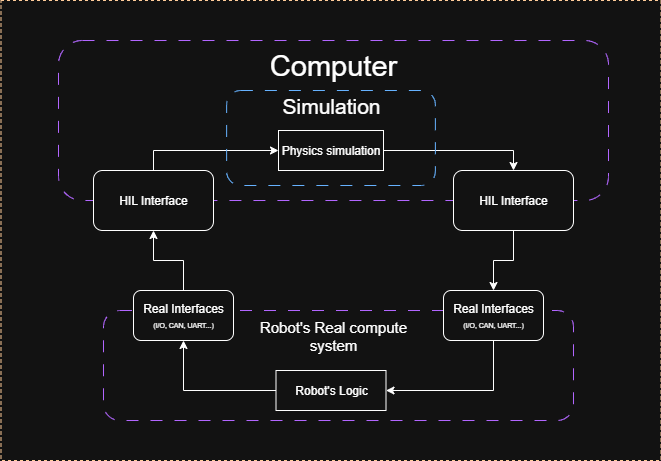

The diagram above was exported from draw.io. Its source (the exported page's mxGraphModel, read from the mxfile embedded in the PNG):
<mxGraphModel dx="984" dy="648" grid="1" gridSize="10" guides="1" tooltips="1" connect="1" arrows="1" fold="1" page="1" pageScale="1" pageWidth="850" pageHeight="1100" math="0" shadow="0">
  <root>
    <mxCell id="0" />
    <mxCell id="1" parent="0" />
    <mxCell id="Am23VnvbZvnmWYW9lAFL-1" value="" style="rounded=0;whiteSpace=wrap;html=1;fillColor=default;dashed=1;fontColor=#CCFF99;labelBorderColor=#E6FFCC;strokeColor=#FFCC99;" parent="1" vertex="1">
      <mxGeometry x="77.5" y="110" width="660" height="460" as="geometry" />
    </mxCell>
    <mxCell id="25O1aS-o73533ZikGuJ3-4" value="" style="rounded=1;whiteSpace=wrap;html=1;fillColor=none;dashed=1;dashPattern=12 12;strokeColor=#B266FF;" parent="1" vertex="1">
      <mxGeometry x="180" y="420" width="470" height="110" as="geometry" />
    </mxCell>
    <mxCell id="Am23VnvbZvnmWYW9lAFL-2" value="" style="rounded=1;whiteSpace=wrap;html=1;fillColor=none;dashed=1;dashPattern=12 12;strokeColor=#B266FF;" parent="1" vertex="1">
      <mxGeometry x="135" y="150" width="550" height="160" as="geometry" />
    </mxCell>
    <mxCell id="25O1aS-o73533ZikGuJ3-12" style="edgeStyle=orthogonalEdgeStyle;rounded=0;orthogonalLoop=1;jettySize=auto;html=1;exitX=1;exitY=0.5;exitDx=0;exitDy=0;entryX=0.5;entryY=0;entryDx=0;entryDy=0;" parent="1" source="Am23VnvbZvnmWYW9lAFL-4" target="25O1aS-o73533ZikGuJ3-3" edge="1">
      <mxGeometry relative="1" as="geometry" />
    </mxCell>
    <mxCell id="Am23VnvbZvnmWYW9lAFL-4" value="Physics simulation" style="rounded=0;whiteSpace=wrap;html=1;fillColor=none;" parent="1" vertex="1">
      <mxGeometry x="355" y="240" width="105" height="40" as="geometry" />
    </mxCell>
    <mxCell id="Am23VnvbZvnmWYW9lAFL-22" value="&lt;font style=&quot;font-size: 29px;&quot;&gt;Computer&lt;/font&gt;" style="text;html=1;align=center;verticalAlign=middle;whiteSpace=wrap;rounded=0;" parent="1" vertex="1">
      <mxGeometry x="380" y="160" width="60" height="30" as="geometry" />
    </mxCell>
    <mxCell id="25O1aS-o73533ZikGuJ3-13" style="edgeStyle=orthogonalEdgeStyle;rounded=0;orthogonalLoop=1;jettySize=auto;html=1;exitX=0;exitY=0.5;exitDx=0;exitDy=0;entryX=0.5;entryY=1;entryDx=0;entryDy=0;" parent="1" source="25O1aS-o73533ZikGuJ3-1" target="25O1aS-o73533ZikGuJ3-8" edge="1">
      <mxGeometry relative="1" as="geometry" />
    </mxCell>
    <mxCell id="25O1aS-o73533ZikGuJ3-1" value="Robot's Logic" style="rounded=0;whiteSpace=wrap;html=1;fillColor=none;" parent="1" vertex="1">
      <mxGeometry x="352.5" y="480" width="110" height="40" as="geometry" />
    </mxCell>
    <mxCell id="25O1aS-o73533ZikGuJ3-11" style="edgeStyle=orthogonalEdgeStyle;rounded=0;orthogonalLoop=1;jettySize=auto;html=1;exitX=0.5;exitY=0;exitDx=0;exitDy=0;entryX=0;entryY=0.5;entryDx=0;entryDy=0;" parent="1" source="25O1aS-o73533ZikGuJ3-2" target="Am23VnvbZvnmWYW9lAFL-4" edge="1">
      <mxGeometry relative="1" as="geometry" />
    </mxCell>
    <mxCell id="25O1aS-o73533ZikGuJ3-2" value="HIL Interface" style="rounded=1;whiteSpace=wrap;html=1;" parent="1" vertex="1">
      <mxGeometry x="170" y="280" width="120" height="60" as="geometry" />
    </mxCell>
    <mxCell id="ebjc38TjRWl90bMh5NkV-3" style="edgeStyle=orthogonalEdgeStyle;rounded=0;orthogonalLoop=1;jettySize=auto;html=1;exitX=0.5;exitY=1;exitDx=0;exitDy=0;entryX=0.5;entryY=0;entryDx=0;entryDy=0;" edge="1" parent="1" source="25O1aS-o73533ZikGuJ3-3" target="25O1aS-o73533ZikGuJ3-6">
      <mxGeometry relative="1" as="geometry" />
    </mxCell>
    <mxCell id="25O1aS-o73533ZikGuJ3-3" value="HIL Interface" style="rounded=1;whiteSpace=wrap;html=1;" parent="1" vertex="1">
      <mxGeometry x="530" y="280" width="120" height="60" as="geometry" />
    </mxCell>
    <mxCell id="25O1aS-o73533ZikGuJ3-5" value="&lt;font&gt;Robot's Real compute system&lt;/font&gt;" style="text;html=1;align=center;verticalAlign=middle;whiteSpace=wrap;rounded=0;fontSize=15;" parent="1" vertex="1">
      <mxGeometry x="320" y="430" width="180" height="30" as="geometry" />
    </mxCell>
    <mxCell id="25O1aS-o73533ZikGuJ3-14" style="edgeStyle=orthogonalEdgeStyle;rounded=0;orthogonalLoop=1;jettySize=auto;html=1;exitX=0.5;exitY=1;exitDx=0;exitDy=0;entryX=1;entryY=0.5;entryDx=0;entryDy=0;" parent="1" source="25O1aS-o73533ZikGuJ3-6" target="25O1aS-o73533ZikGuJ3-1" edge="1">
      <mxGeometry relative="1" as="geometry" />
    </mxCell>
    <mxCell id="25O1aS-o73533ZikGuJ3-6" value="Real Interfaces&lt;div&gt;&lt;font style=&quot;font-size: 7px;&quot;&gt;(I/O, CAN, UART...)&lt;/font&gt;&lt;/div&gt;" style="rounded=1;whiteSpace=wrap;html=1;" parent="1" vertex="1">
      <mxGeometry x="520" y="400" width="100" height="50" as="geometry" />
    </mxCell>
    <mxCell id="25O1aS-o73533ZikGuJ3-9" style="edgeStyle=orthogonalEdgeStyle;rounded=0;orthogonalLoop=1;jettySize=auto;html=1;entryX=0.5;entryY=1;entryDx=0;entryDy=0;" parent="1" source="25O1aS-o73533ZikGuJ3-8" target="25O1aS-o73533ZikGuJ3-2" edge="1">
      <mxGeometry relative="1" as="geometry" />
    </mxCell>
    <mxCell id="25O1aS-o73533ZikGuJ3-8" value="Real Interfaces&lt;div&gt;&lt;font style=&quot;font-size: 7px;&quot;&gt;(I/O, CAN, UART...)&lt;/font&gt;&lt;/div&gt;" style="rounded=1;whiteSpace=wrap;html=1;" parent="1" vertex="1">
      <mxGeometry x="210" y="400" width="100" height="50" as="geometry" />
    </mxCell>
    <mxCell id="ebjc38TjRWl90bMh5NkV-1" value="" style="rounded=1;whiteSpace=wrap;html=1;fillColor=none;dashed=1;dashPattern=12 12;strokeColor=#66B2FF;" vertex="1" parent="1">
      <mxGeometry x="303.13" y="200" width="208.75" height="95" as="geometry" />
    </mxCell>
    <mxCell id="ebjc38TjRWl90bMh5NkV-2" value="&lt;font&gt;Simulation&lt;/font&gt;" style="text;html=1;align=center;verticalAlign=middle;whiteSpace=wrap;rounded=0;fontSize=21;" vertex="1" parent="1">
      <mxGeometry x="377.5" y="200" width="60" height="30" as="geometry" />
    </mxCell>
  </root>
</mxGraphModel>